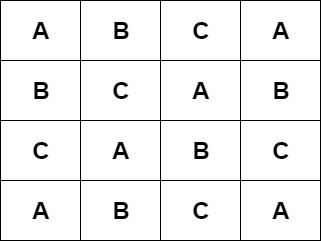

The diagram above was exported from draw.io. Its source (the exported page's mxGraphModel, read from the mxfile embedded in the PNG):
<mxGraphModel dx="1648" dy="633" grid="1" gridSize="10" guides="1" tooltips="1" connect="1" arrows="1" fold="1" page="1" pageScale="1" pageWidth="827" pageHeight="1169" math="0" shadow="0">
  <root>
    <mxCell id="0" />
    <mxCell id="1" parent="0" />
    <mxCell id="XcT8mLTfDSepkwp5Exi9-1" value="&lt;span style=&quot;font-size: 24px&quot;&gt;&lt;b&gt;A&lt;/b&gt;&lt;/span&gt;" style="rounded=0;whiteSpace=wrap;html=1;fillColor=#FFFFFF;" vertex="1" parent="1">
      <mxGeometry x="450" y="280" width="80" height="60" as="geometry" />
    </mxCell>
    <mxCell id="XcT8mLTfDSepkwp5Exi9-2" value="&lt;span style=&quot;font-size: 24px&quot;&gt;&lt;b&gt;B&lt;/b&gt;&lt;/span&gt;" style="rounded=0;whiteSpace=wrap;html=1;fillColor=#FFFFFF;" vertex="1" parent="1">
      <mxGeometry x="530" y="280" width="80" height="60" as="geometry" />
    </mxCell>
    <mxCell id="XcT8mLTfDSepkwp5Exi9-3" value="&lt;span style=&quot;font-size: 24px&quot;&gt;&lt;b&gt;C&lt;/b&gt;&lt;/span&gt;" style="rounded=0;whiteSpace=wrap;html=1;fillColor=#FFFFFF;" vertex="1" parent="1">
      <mxGeometry x="610" y="280" width="80" height="60" as="geometry" />
    </mxCell>
    <mxCell id="XcT8mLTfDSepkwp5Exi9-4" value="&lt;span style=&quot;font-size: 24px&quot;&gt;&lt;b&gt;A&lt;/b&gt;&lt;/span&gt;" style="rounded=0;whiteSpace=wrap;html=1;fillColor=#FFFFFF;" vertex="1" parent="1">
      <mxGeometry x="690" y="280" width="80" height="60" as="geometry" />
    </mxCell>
    <mxCell id="XcT8mLTfDSepkwp5Exi9-5" value="&lt;span style=&quot;font-size: 24px&quot;&gt;&lt;b&gt;B&lt;/b&gt;&lt;/span&gt;" style="rounded=0;whiteSpace=wrap;html=1;fillColor=#FFFFFF;" vertex="1" parent="1">
      <mxGeometry x="450" y="340" width="80" height="60" as="geometry" />
    </mxCell>
    <mxCell id="XcT8mLTfDSepkwp5Exi9-6" value="&lt;span style=&quot;font-size: 24px&quot;&gt;&lt;b&gt;C&lt;/b&gt;&lt;/span&gt;" style="rounded=0;whiteSpace=wrap;html=1;fillColor=#FFFFFF;" vertex="1" parent="1">
      <mxGeometry x="530" y="340" width="80" height="60" as="geometry" />
    </mxCell>
    <mxCell id="XcT8mLTfDSepkwp5Exi9-7" value="&lt;span style=&quot;font-size: 24px&quot;&gt;&lt;b&gt;A&lt;/b&gt;&lt;/span&gt;" style="rounded=0;whiteSpace=wrap;html=1;fillColor=#FFFFFF;" vertex="1" parent="1">
      <mxGeometry x="610" y="340" width="80" height="60" as="geometry" />
    </mxCell>
    <mxCell id="XcT8mLTfDSepkwp5Exi9-8" value="&lt;span style=&quot;font-size: 24px&quot;&gt;&lt;b&gt;B&lt;/b&gt;&lt;/span&gt;" style="rounded=0;whiteSpace=wrap;html=1;fillColor=#FFFFFF;" vertex="1" parent="1">
      <mxGeometry x="690" y="340" width="80" height="60" as="geometry" />
    </mxCell>
    <mxCell id="XcT8mLTfDSepkwp5Exi9-9" value="&lt;span style=&quot;font-size: 24px&quot;&gt;&lt;b&gt;C&lt;/b&gt;&lt;/span&gt;" style="rounded=0;whiteSpace=wrap;html=1;fillColor=#FFFFFF;" vertex="1" parent="1">
      <mxGeometry x="450" y="400" width="80" height="60" as="geometry" />
    </mxCell>
    <mxCell id="XcT8mLTfDSepkwp5Exi9-10" value="&lt;span style=&quot;font-size: 24px&quot;&gt;&lt;b&gt;A&lt;/b&gt;&lt;/span&gt;" style="rounded=0;whiteSpace=wrap;html=1;fillColor=#FFFFFF;" vertex="1" parent="1">
      <mxGeometry x="530" y="400" width="80" height="60" as="geometry" />
    </mxCell>
    <mxCell id="XcT8mLTfDSepkwp5Exi9-11" value="&lt;span style=&quot;font-size: 24px&quot;&gt;&lt;b&gt;B&lt;/b&gt;&lt;/span&gt;" style="rounded=0;whiteSpace=wrap;html=1;fillColor=#FFFFFF;" vertex="1" parent="1">
      <mxGeometry x="610" y="400" width="80" height="60" as="geometry" />
    </mxCell>
    <mxCell id="XcT8mLTfDSepkwp5Exi9-12" value="&lt;span style=&quot;font-size: 24px&quot;&gt;&lt;b&gt;C&lt;/b&gt;&lt;/span&gt;" style="rounded=0;whiteSpace=wrap;html=1;fillColor=#FFFFFF;" vertex="1" parent="1">
      <mxGeometry x="690" y="400" width="80" height="60" as="geometry" />
    </mxCell>
    <mxCell id="XcT8mLTfDSepkwp5Exi9-14" value="&lt;span style=&quot;font-size: 24px&quot;&gt;&lt;b&gt;A&lt;/b&gt;&lt;/span&gt;" style="rounded=0;whiteSpace=wrap;html=1;fillColor=#FFFFFF;" vertex="1" parent="1">
      <mxGeometry x="450" y="460" width="80" height="60" as="geometry" />
    </mxCell>
    <mxCell id="XcT8mLTfDSepkwp5Exi9-15" value="&lt;span style=&quot;font-size: 24px&quot;&gt;&lt;b&gt;B&lt;/b&gt;&lt;/span&gt;" style="rounded=0;whiteSpace=wrap;html=1;fillColor=#FFFFFF;" vertex="1" parent="1">
      <mxGeometry x="530" y="460" width="80" height="60" as="geometry" />
    </mxCell>
    <mxCell id="XcT8mLTfDSepkwp5Exi9-16" value="&lt;span style=&quot;font-size: 24px&quot;&gt;&lt;b&gt;C&lt;/b&gt;&lt;/span&gt;" style="rounded=0;whiteSpace=wrap;html=1;fillColor=#FFFFFF;" vertex="1" parent="1">
      <mxGeometry x="610" y="460" width="80" height="60" as="geometry" />
    </mxCell>
    <mxCell id="XcT8mLTfDSepkwp5Exi9-17" value="&lt;span style=&quot;font-size: 24px&quot;&gt;&lt;b&gt;A&lt;/b&gt;&lt;/span&gt;" style="rounded=0;whiteSpace=wrap;html=1;fillColor=#FFFFFF;" vertex="1" parent="1">
      <mxGeometry x="690" y="460" width="80" height="60" as="geometry" />
    </mxCell>
  </root>
</mxGraphModel>